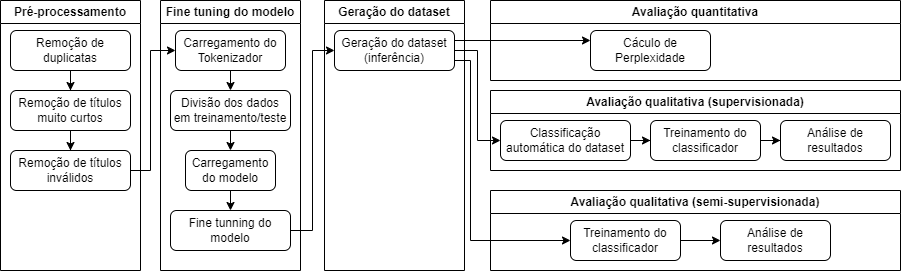

The diagram above was exported from draw.io. Its source (the exported page's mxGraphModel, read from the mxfile embedded in the PNG):
<mxGraphModel dx="1434" dy="800" grid="1" gridSize="10" guides="1" tooltips="1" connect="1" arrows="1" fold="1" page="1" pageScale="1" pageWidth="827" pageHeight="1169" math="0" shadow="0">
  <root>
    <mxCell id="WIyWlLk6GJQsqaUBKTNV-0" />
    <mxCell id="WIyWlLk6GJQsqaUBKTNV-1" parent="WIyWlLk6GJQsqaUBKTNV-0" />
    <mxCell id="cl-cgMlKk-zf_8zUZ1PS-0" value="Pré-processamento" style="swimlane;whiteSpace=wrap;html=1;" vertex="1" parent="WIyWlLk6GJQsqaUBKTNV-1">
      <mxGeometry x="20" y="90" width="140" height="270" as="geometry" />
    </mxCell>
    <mxCell id="cl-cgMlKk-zf_8zUZ1PS-3" value="" style="edgeStyle=orthogonalEdgeStyle;rounded=0;orthogonalLoop=1;jettySize=auto;html=1;" edge="1" parent="cl-cgMlKk-zf_8zUZ1PS-0" source="WIyWlLk6GJQsqaUBKTNV-3" target="cl-cgMlKk-zf_8zUZ1PS-2">
      <mxGeometry relative="1" as="geometry" />
    </mxCell>
    <mxCell id="WIyWlLk6GJQsqaUBKTNV-3" value="Remoção de duplicatas" style="rounded=1;whiteSpace=wrap;html=1;fontSize=12;glass=0;strokeWidth=1;shadow=0;" parent="cl-cgMlKk-zf_8zUZ1PS-0" vertex="1">
      <mxGeometry x="10" y="30" width="120" height="40" as="geometry" />
    </mxCell>
    <mxCell id="cl-cgMlKk-zf_8zUZ1PS-5" value="" style="edgeStyle=orthogonalEdgeStyle;rounded=0;orthogonalLoop=1;jettySize=auto;html=1;" edge="1" parent="cl-cgMlKk-zf_8zUZ1PS-0" source="cl-cgMlKk-zf_8zUZ1PS-2" target="cl-cgMlKk-zf_8zUZ1PS-4">
      <mxGeometry relative="1" as="geometry" />
    </mxCell>
    <mxCell id="cl-cgMlKk-zf_8zUZ1PS-2" value="Remoção de títulos muito curtos" style="rounded=1;whiteSpace=wrap;html=1;fontSize=12;glass=0;strokeWidth=1;shadow=0;" vertex="1" parent="cl-cgMlKk-zf_8zUZ1PS-0">
      <mxGeometry x="10" y="90" width="120" height="40" as="geometry" />
    </mxCell>
    <mxCell id="cl-cgMlKk-zf_8zUZ1PS-4" value="Remoção de títulos inválidos" style="rounded=1;whiteSpace=wrap;html=1;fontSize=12;glass=0;strokeWidth=1;shadow=0;" vertex="1" parent="cl-cgMlKk-zf_8zUZ1PS-0">
      <mxGeometry x="10" y="150" width="120" height="40" as="geometry" />
    </mxCell>
    <mxCell id="cl-cgMlKk-zf_8zUZ1PS-6" value="Fine tuning do modelo" style="swimlane;whiteSpace=wrap;html=1;" vertex="1" parent="WIyWlLk6GJQsqaUBKTNV-1">
      <mxGeometry x="180" y="90" width="140" height="270" as="geometry" />
    </mxCell>
    <mxCell id="cl-cgMlKk-zf_8zUZ1PS-13" style="edgeStyle=orthogonalEdgeStyle;rounded=0;orthogonalLoop=1;jettySize=auto;html=1;exitX=0.5;exitY=1;exitDx=0;exitDy=0;entryX=0.5;entryY=0;entryDx=0;entryDy=0;" edge="1" parent="cl-cgMlKk-zf_8zUZ1PS-6" source="WIyWlLk6GJQsqaUBKTNV-7" target="WIyWlLk6GJQsqaUBKTNV-12">
      <mxGeometry relative="1" as="geometry" />
    </mxCell>
    <mxCell id="WIyWlLk6GJQsqaUBKTNV-7" value="Carregamento do Tokenizador" style="rounded=1;whiteSpace=wrap;html=1;fontSize=12;glass=0;strokeWidth=1;shadow=0;" parent="cl-cgMlKk-zf_8zUZ1PS-6" vertex="1">
      <mxGeometry x="15" y="30" width="110" height="40" as="geometry" />
    </mxCell>
    <mxCell id="cl-cgMlKk-zf_8zUZ1PS-14" style="edgeStyle=orthogonalEdgeStyle;rounded=0;orthogonalLoop=1;jettySize=auto;html=1;exitX=0.5;exitY=1;exitDx=0;exitDy=0;entryX=0.5;entryY=0;entryDx=0;entryDy=0;" edge="1" parent="cl-cgMlKk-zf_8zUZ1PS-6" source="WIyWlLk6GJQsqaUBKTNV-12" target="WIyWlLk6GJQsqaUBKTNV-11">
      <mxGeometry relative="1" as="geometry" />
    </mxCell>
    <mxCell id="WIyWlLk6GJQsqaUBKTNV-12" value="Divisão dos dados em treinamento/teste" style="rounded=1;whiteSpace=wrap;html=1;fontSize=12;glass=0;strokeWidth=1;shadow=0;" parent="cl-cgMlKk-zf_8zUZ1PS-6" vertex="1">
      <mxGeometry x="10" y="90" width="120" height="40" as="geometry" />
    </mxCell>
    <mxCell id="cl-cgMlKk-zf_8zUZ1PS-15" style="edgeStyle=orthogonalEdgeStyle;rounded=0;orthogonalLoop=1;jettySize=auto;html=1;exitX=0.5;exitY=1;exitDx=0;exitDy=0;entryX=0.5;entryY=0;entryDx=0;entryDy=0;" edge="1" parent="cl-cgMlKk-zf_8zUZ1PS-6" source="WIyWlLk6GJQsqaUBKTNV-11" target="V4R9LYjgo6jURclDwLZ_-0">
      <mxGeometry relative="1" as="geometry" />
    </mxCell>
    <mxCell id="WIyWlLk6GJQsqaUBKTNV-11" value="Carregamento do modelo" style="rounded=1;whiteSpace=wrap;html=1;fontSize=12;glass=0;strokeWidth=1;shadow=0;" parent="cl-cgMlKk-zf_8zUZ1PS-6" vertex="1">
      <mxGeometry x="25" y="150" width="90" height="40" as="geometry" />
    </mxCell>
    <mxCell id="V4R9LYjgo6jURclDwLZ_-0" value="Fine tunning do modelo" style="rounded=1;whiteSpace=wrap;html=1;" parent="cl-cgMlKk-zf_8zUZ1PS-6" vertex="1">
      <mxGeometry x="10" y="210" width="120" height="40" as="geometry" />
    </mxCell>
    <mxCell id="cl-cgMlKk-zf_8zUZ1PS-12" style="edgeStyle=orthogonalEdgeStyle;rounded=0;orthogonalLoop=1;jettySize=auto;html=1;entryX=0;entryY=0.5;entryDx=0;entryDy=0;" edge="1" parent="WIyWlLk6GJQsqaUBKTNV-1" source="cl-cgMlKk-zf_8zUZ1PS-4" target="WIyWlLk6GJQsqaUBKTNV-7">
      <mxGeometry relative="1" as="geometry">
        <Array as="points">
          <mxPoint x="170" y="260" />
          <mxPoint x="170" y="140" />
        </Array>
      </mxGeometry>
    </mxCell>
    <mxCell id="cl-cgMlKk-zf_8zUZ1PS-16" value="Geração do dataset" style="swimlane;whiteSpace=wrap;html=1;" vertex="1" parent="WIyWlLk6GJQsqaUBKTNV-1">
      <mxGeometry x="344" y="90" width="140" height="270" as="geometry" />
    </mxCell>
    <mxCell id="V4R9LYjgo6jURclDwLZ_-1" value="Geração do dataset (inferência)" style="whiteSpace=wrap;html=1;rounded=1;" parent="cl-cgMlKk-zf_8zUZ1PS-16" vertex="1">
      <mxGeometry x="10" y="30" width="120" height="40" as="geometry" />
    </mxCell>
    <mxCell id="cl-cgMlKk-zf_8zUZ1PS-24" value="Avaliação quantitativa" style="swimlane;whiteSpace=wrap;html=1;" vertex="1" parent="WIyWlLk6GJQsqaUBKTNV-1">
      <mxGeometry x="510" y="90" width="410" height="80" as="geometry" />
    </mxCell>
    <mxCell id="cl-cgMlKk-zf_8zUZ1PS-25" value="Cáculo de Perplexidade" style="whiteSpace=wrap;html=1;rounded=1;" vertex="1" parent="cl-cgMlKk-zf_8zUZ1PS-24">
      <mxGeometry x="100" y="30" width="120" height="40" as="geometry" />
    </mxCell>
    <mxCell id="cl-cgMlKk-zf_8zUZ1PS-26" style="edgeStyle=orthogonalEdgeStyle;rounded=0;orthogonalLoop=1;jettySize=auto;html=1;exitX=1;exitY=0.5;exitDx=0;exitDy=0;entryX=0;entryY=0.5;entryDx=0;entryDy=0;" edge="1" parent="WIyWlLk6GJQsqaUBKTNV-1" source="V4R9LYjgo6jURclDwLZ_-0" target="V4R9LYjgo6jURclDwLZ_-1">
      <mxGeometry relative="1" as="geometry" />
    </mxCell>
    <mxCell id="cl-cgMlKk-zf_8zUZ1PS-29" style="edgeStyle=orthogonalEdgeStyle;rounded=0;orthogonalLoop=1;jettySize=auto;html=1;exitX=1;exitY=0.25;exitDx=0;exitDy=0;entryX=0;entryY=0.25;entryDx=0;entryDy=0;" edge="1" parent="WIyWlLk6GJQsqaUBKTNV-1" source="V4R9LYjgo6jURclDwLZ_-1" target="cl-cgMlKk-zf_8zUZ1PS-25">
      <mxGeometry relative="1" as="geometry" />
    </mxCell>
    <mxCell id="cl-cgMlKk-zf_8zUZ1PS-30" value="Avaliação qualitativa (supervisionada)" style="swimlane;whiteSpace=wrap;html=1;" vertex="1" parent="WIyWlLk6GJQsqaUBKTNV-1">
      <mxGeometry x="510" y="180" width="410" height="80" as="geometry" />
    </mxCell>
    <mxCell id="cl-cgMlKk-zf_8zUZ1PS-34" value="" style="edgeStyle=orthogonalEdgeStyle;rounded=0;orthogonalLoop=1;jettySize=auto;html=1;" edge="1" parent="cl-cgMlKk-zf_8zUZ1PS-30" source="cl-cgMlKk-zf_8zUZ1PS-31" target="cl-cgMlKk-zf_8zUZ1PS-33">
      <mxGeometry relative="1" as="geometry" />
    </mxCell>
    <mxCell id="cl-cgMlKk-zf_8zUZ1PS-31" value="Classificação automática do dataset" style="whiteSpace=wrap;html=1;rounded=1;" vertex="1" parent="cl-cgMlKk-zf_8zUZ1PS-30">
      <mxGeometry x="10" y="30" width="130" height="40" as="geometry" />
    </mxCell>
    <mxCell id="cl-cgMlKk-zf_8zUZ1PS-36" value="" style="edgeStyle=orthogonalEdgeStyle;rounded=0;orthogonalLoop=1;jettySize=auto;html=1;" edge="1" parent="cl-cgMlKk-zf_8zUZ1PS-30" source="cl-cgMlKk-zf_8zUZ1PS-33" target="cl-cgMlKk-zf_8zUZ1PS-35">
      <mxGeometry relative="1" as="geometry" />
    </mxCell>
    <mxCell id="cl-cgMlKk-zf_8zUZ1PS-33" value="Treinamento do classificador" style="whiteSpace=wrap;html=1;rounded=1;" vertex="1" parent="cl-cgMlKk-zf_8zUZ1PS-30">
      <mxGeometry x="160" y="30" width="110" height="40" as="geometry" />
    </mxCell>
    <mxCell id="cl-cgMlKk-zf_8zUZ1PS-35" value="Análise de resultados" style="whiteSpace=wrap;html=1;rounded=1;" vertex="1" parent="cl-cgMlKk-zf_8zUZ1PS-30">
      <mxGeometry x="290" y="30" width="110" height="40" as="geometry" />
    </mxCell>
    <mxCell id="cl-cgMlKk-zf_8zUZ1PS-37" value="Avaliação qualitativa (semi-supervisionada)" style="swimlane;whiteSpace=wrap;html=1;" vertex="1" parent="WIyWlLk6GJQsqaUBKTNV-1">
      <mxGeometry x="510" y="280" width="410" height="80" as="geometry" />
    </mxCell>
    <mxCell id="cl-cgMlKk-zf_8zUZ1PS-40" value="" style="edgeStyle=orthogonalEdgeStyle;rounded=0;orthogonalLoop=1;jettySize=auto;html=1;exitX=1;exitY=0.5;exitDx=0;exitDy=0;entryX=0;entryY=0.5;entryDx=0;entryDy=0;" edge="1" parent="cl-cgMlKk-zf_8zUZ1PS-37" source="cl-cgMlKk-zf_8zUZ1PS-41" target="cl-cgMlKk-zf_8zUZ1PS-42">
      <mxGeometry relative="1" as="geometry">
        <mxPoint x="269" y="50" as="sourcePoint" />
        <mxPoint x="289" y="50" as="targetPoint" />
      </mxGeometry>
    </mxCell>
    <mxCell id="cl-cgMlKk-zf_8zUZ1PS-41" value="Treinamento do classificador" style="whiteSpace=wrap;html=1;rounded=1;" vertex="1" parent="cl-cgMlKk-zf_8zUZ1PS-37">
      <mxGeometry x="80" y="30" width="110" height="40" as="geometry" />
    </mxCell>
    <mxCell id="cl-cgMlKk-zf_8zUZ1PS-42" value="Análise de resultados" style="whiteSpace=wrap;html=1;rounded=1;" vertex="1" parent="cl-cgMlKk-zf_8zUZ1PS-37">
      <mxGeometry x="230" y="30" width="110" height="40" as="geometry" />
    </mxCell>
    <mxCell id="cl-cgMlKk-zf_8zUZ1PS-44" style="edgeStyle=orthogonalEdgeStyle;rounded=0;orthogonalLoop=1;jettySize=auto;html=1;exitX=1;exitY=0.5;exitDx=0;exitDy=0;entryX=0;entryY=0.5;entryDx=0;entryDy=0;" edge="1" parent="WIyWlLk6GJQsqaUBKTNV-1" source="V4R9LYjgo6jURclDwLZ_-1" target="cl-cgMlKk-zf_8zUZ1PS-31">
      <mxGeometry relative="1" as="geometry" />
    </mxCell>
    <mxCell id="cl-cgMlKk-zf_8zUZ1PS-45" style="edgeStyle=orthogonalEdgeStyle;rounded=0;orthogonalLoop=1;jettySize=auto;html=1;exitX=1;exitY=0.75;exitDx=0;exitDy=0;entryX=0;entryY=0.5;entryDx=0;entryDy=0;" edge="1" parent="WIyWlLk6GJQsqaUBKTNV-1" source="V4R9LYjgo6jURclDwLZ_-1" target="cl-cgMlKk-zf_8zUZ1PS-41">
      <mxGeometry relative="1" as="geometry">
        <Array as="points">
          <mxPoint x="490" y="150" />
          <mxPoint x="490" y="330" />
        </Array>
      </mxGeometry>
    </mxCell>
  </root>
</mxGraphModel>